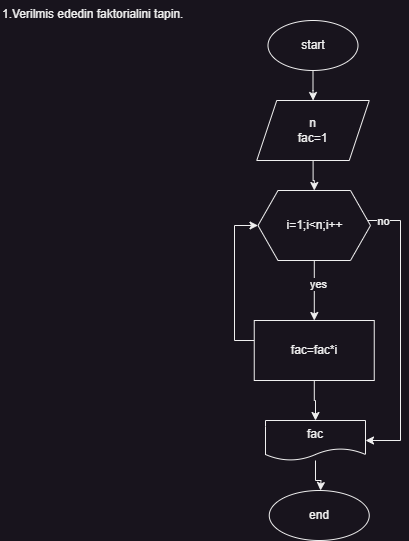

The diagram above was exported from draw.io. Its source (the exported page's mxGraphModel, read from the mxfile embedded in the PNG):
<mxGraphModel dx="1034" dy="605" grid="1" gridSize="10" guides="1" tooltips="1" connect="1" arrows="1" fold="1" page="1" pageScale="1" pageWidth="850" pageHeight="1100" math="0" shadow="0">
  <root>
    <mxCell id="0" />
    <mxCell id="1" parent="0" />
    <mxCell id="IpcqGSD2vgh3p5fqgu6R-4" value="" style="edgeStyle=orthogonalEdgeStyle;rounded=0;orthogonalLoop=1;jettySize=auto;html=1;" edge="1" parent="1" source="IpcqGSD2vgh3p5fqgu6R-1" target="IpcqGSD2vgh3p5fqgu6R-3">
      <mxGeometry relative="1" as="geometry" />
    </mxCell>
    <mxCell id="IpcqGSD2vgh3p5fqgu6R-1" value="start" style="ellipse;whiteSpace=wrap;html=1;" vertex="1" parent="1">
      <mxGeometry x="347.5" y="80" width="90" height="50" as="geometry" />
    </mxCell>
    <mxCell id="IpcqGSD2vgh3p5fqgu6R-2" value="1.Verilmis ededin faktorialini tapin." style="text;whiteSpace=wrap;html=1;" vertex="1" parent="1">
      <mxGeometry x="80" y="60" width="210" height="40" as="geometry" />
    </mxCell>
    <mxCell id="IpcqGSD2vgh3p5fqgu6R-6" value="" style="edgeStyle=orthogonalEdgeStyle;rounded=0;orthogonalLoop=1;jettySize=auto;html=1;" edge="1" parent="1" source="IpcqGSD2vgh3p5fqgu6R-3" target="IpcqGSD2vgh3p5fqgu6R-5">
      <mxGeometry relative="1" as="geometry" />
    </mxCell>
    <mxCell id="IpcqGSD2vgh3p5fqgu6R-3" value="n&lt;div&gt;fac=1&lt;/div&gt;" style="shape=parallelogram;perimeter=parallelogramPerimeter;whiteSpace=wrap;html=1;fixedSize=1;" vertex="1" parent="1">
      <mxGeometry x="336.25" y="160" width="112.5" height="60" as="geometry" />
    </mxCell>
    <mxCell id="IpcqGSD2vgh3p5fqgu6R-8" value="" style="edgeStyle=orthogonalEdgeStyle;rounded=0;orthogonalLoop=1;jettySize=auto;html=1;" edge="1" parent="1" source="IpcqGSD2vgh3p5fqgu6R-5" target="IpcqGSD2vgh3p5fqgu6R-7">
      <mxGeometry relative="1" as="geometry" />
    </mxCell>
    <mxCell id="IpcqGSD2vgh3p5fqgu6R-9" value="yes" style="edgeLabel;html=1;align=center;verticalAlign=middle;resizable=0;points=[];" vertex="1" connectable="0" parent="IpcqGSD2vgh3p5fqgu6R-8">
      <mxGeometry x="-0.2267" y="4" relative="1" as="geometry">
        <mxPoint as="offset" />
      </mxGeometry>
    </mxCell>
    <mxCell id="IpcqGSD2vgh3p5fqgu6R-15" style="edgeStyle=orthogonalEdgeStyle;rounded=0;orthogonalLoop=1;jettySize=auto;html=1;entryX=1;entryY=0.5;entryDx=0;entryDy=0;" edge="1" parent="1" source="IpcqGSD2vgh3p5fqgu6R-5" target="IpcqGSD2vgh3p5fqgu6R-10">
      <mxGeometry relative="1" as="geometry">
        <Array as="points">
          <mxPoint x="480" y="280" />
          <mxPoint x="480" y="500" />
        </Array>
      </mxGeometry>
    </mxCell>
    <mxCell id="IpcqGSD2vgh3p5fqgu6R-19" value="no" style="edgeLabel;html=1;align=center;verticalAlign=middle;resizable=0;points=[];" vertex="1" connectable="0" parent="IpcqGSD2vgh3p5fqgu6R-15">
      <mxGeometry x="-0.8924" relative="1" as="geometry">
        <mxPoint as="offset" />
      </mxGeometry>
    </mxCell>
    <mxCell id="IpcqGSD2vgh3p5fqgu6R-5" value="i=1;i&amp;lt;n;i++" style="shape=hexagon;perimeter=hexagonPerimeter2;whiteSpace=wrap;html=1;fixedSize=1;" vertex="1" parent="1">
      <mxGeometry x="337.5" y="250" width="112.5" height="70" as="geometry" />
    </mxCell>
    <mxCell id="IpcqGSD2vgh3p5fqgu6R-11" value="" style="edgeStyle=orthogonalEdgeStyle;rounded=0;orthogonalLoop=1;jettySize=auto;html=1;" edge="1" parent="1" source="IpcqGSD2vgh3p5fqgu6R-7" target="IpcqGSD2vgh3p5fqgu6R-10">
      <mxGeometry relative="1" as="geometry" />
    </mxCell>
    <mxCell id="IpcqGSD2vgh3p5fqgu6R-20" style="edgeStyle=orthogonalEdgeStyle;rounded=0;orthogonalLoop=1;jettySize=auto;html=1;entryX=0;entryY=0.5;entryDx=0;entryDy=0;" edge="1" parent="1" source="IpcqGSD2vgh3p5fqgu6R-7" target="IpcqGSD2vgh3p5fqgu6R-5">
      <mxGeometry relative="1" as="geometry">
        <Array as="points">
          <mxPoint x="314" y="400" />
          <mxPoint x="314" y="285" />
        </Array>
      </mxGeometry>
    </mxCell>
    <mxCell id="IpcqGSD2vgh3p5fqgu6R-7" value="fac=fac*i" style="whiteSpace=wrap;html=1;" vertex="1" parent="1">
      <mxGeometry x="333.75" y="380" width="120" height="60" as="geometry" />
    </mxCell>
    <mxCell id="IpcqGSD2vgh3p5fqgu6R-13" value="" style="edgeStyle=orthogonalEdgeStyle;rounded=0;orthogonalLoop=1;jettySize=auto;html=1;" edge="1" parent="1" source="IpcqGSD2vgh3p5fqgu6R-10">
      <mxGeometry relative="1" as="geometry">
        <mxPoint x="400" y="550" as="targetPoint" />
      </mxGeometry>
    </mxCell>
    <mxCell id="IpcqGSD2vgh3p5fqgu6R-10" value="fac" style="shape=document;whiteSpace=wrap;html=1;boundedLbl=1;" vertex="1" parent="1">
      <mxGeometry x="345" y="480" width="100" height="40" as="geometry" />
    </mxCell>
    <mxCell id="IpcqGSD2vgh3p5fqgu6R-14" value="end" style="ellipse;whiteSpace=wrap;html=1;" vertex="1" parent="1">
      <mxGeometry x="348.75" y="550" width="100" height="50" as="geometry" />
    </mxCell>
  </root>
</mxGraphModel>